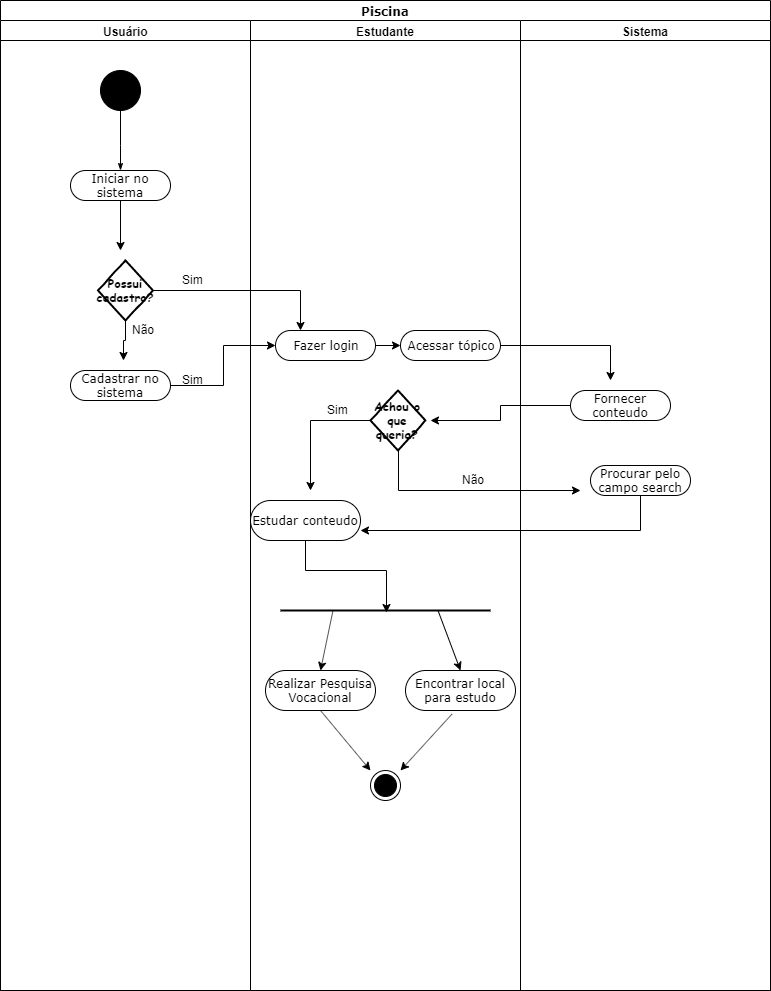

The diagram above was exported from draw.io. Its source (the exported page's mxGraphModel, read from the mxfile embedded in the PNG):
<mxGraphModel dx="1024" dy="566" grid="1" gridSize="10" guides="1" tooltips="1" connect="1" arrows="1" fold="1" page="1" pageScale="1" pageWidth="850" pageHeight="1100" background="#ffffff" math="0" shadow="0">
  <root>
    <mxCell id="0" />
    <mxCell id="1" parent="0" />
    <mxCell id="1c1d494c118603dd-1" value="Piscina" style="swimlane;html=1;childLayout=stackLayout;startSize=20;rounded=0;shadow=0;comic=0;labelBackgroundColor=none;strokeColor=#000000;strokeWidth=1;fillColor=#ffffff;fontFamily=Verdana;fontSize=12;fontColor=#000000;align=center;" parent="1" vertex="1">
      <mxGeometry x="40" y="20" width="770" height="990" as="geometry" />
    </mxCell>
    <mxCell id="1c1d494c118603dd-2" value="Usuário" style="swimlane;html=1;startSize=20;" parent="1c1d494c118603dd-1" vertex="1">
      <mxGeometry y="20" width="250" height="970" as="geometry" />
    </mxCell>
    <mxCell id="60571a20871a0731-4" value="" style="ellipse;whiteSpace=wrap;html=1;rounded=0;shadow=0;comic=0;labelBackgroundColor=none;strokeColor=#000000;strokeWidth=1;fillColor=#000000;fontFamily=Verdana;fontSize=12;fontColor=#000000;align=center;" parent="1c1d494c118603dd-2" vertex="1">
      <mxGeometry x="100" y="50" width="40" height="40" as="geometry" />
    </mxCell>
    <mxCell id="60571a20871a0731-8" value="Iniciar no sistema" style="rounded=1;whiteSpace=wrap;html=1;shadow=0;comic=0;labelBackgroundColor=none;strokeColor=#000000;strokeWidth=1;fillColor=#ffffff;fontFamily=Verdana;fontSize=12;fontColor=#000000;align=center;arcSize=50;" parent="1c1d494c118603dd-2" vertex="1">
      <mxGeometry x="70" y="150" width="100" height="30" as="geometry" />
    </mxCell>
    <mxCell id="1c1d494c118603dd-27" style="edgeStyle=orthogonalEdgeStyle;rounded=0;html=1;labelBackgroundColor=none;startArrow=none;startFill=0;startSize=5;endArrow=classicThin;endFill=1;endSize=5;jettySize=auto;orthogonalLoop=1;strokeColor=#000000;strokeWidth=1;fontFamily=Verdana;fontSize=12;fontColor=#000000;" parent="1c1d494c118603dd-2" source="60571a20871a0731-4" target="60571a20871a0731-8" edge="1">
      <mxGeometry relative="1" as="geometry">
        <Array as="points">
          <mxPoint x="120" y="125" />
        </Array>
      </mxGeometry>
    </mxCell>
    <mxCell id="vIHC2pLD_Y4o8hRp_Ans-2" value="Possui cadastro?" style="rhombus;html=1;align=center;whiteSpace=wrap;comic=1;strokeWidth=2;fontFamily=Comic Sans MS;fontStyle=1;" vertex="1" parent="1c1d494c118603dd-2">
      <mxGeometry x="97.5" y="240" width="55" height="60" as="geometry" />
    </mxCell>
    <mxCell id="vIHC2pLD_Y4o8hRp_Ans-6" value="Cadastrar no sistema" style="rounded=1;whiteSpace=wrap;html=1;shadow=0;comic=0;labelBackgroundColor=none;strokeColor=#000000;strokeWidth=1;fillColor=#ffffff;fontFamily=Verdana;fontSize=12;fontColor=#000000;align=center;arcSize=50;" vertex="1" parent="1c1d494c118603dd-2">
      <mxGeometry x="70" y="350" width="100" height="30" as="geometry" />
    </mxCell>
    <mxCell id="vIHC2pLD_Y4o8hRp_Ans-10" value="Não" style="text;html=1;resizable=0;points=[];autosize=1;align=left;verticalAlign=top;spacingTop=-4;" vertex="1" parent="1c1d494c118603dd-2">
      <mxGeometry x="130" y="300" width="40" height="20" as="geometry" />
    </mxCell>
    <mxCell id="vIHC2pLD_Y4o8hRp_Ans-9" value="Sim" style="text;html=1;resizable=0;points=[];autosize=1;align=left;verticalAlign=top;spacingTop=-4;" vertex="1" parent="1c1d494c118603dd-2">
      <mxGeometry x="180" y="250" width="40" height="20" as="geometry" />
    </mxCell>
    <mxCell id="vIHC2pLD_Y4o8hRp_Ans-12" value="Sim" style="text;html=1;resizable=0;points=[];autosize=1;align=left;verticalAlign=top;spacingTop=-4;" vertex="1" parent="1c1d494c118603dd-2">
      <mxGeometry x="180" y="350" width="40" height="20" as="geometry" />
    </mxCell>
    <mxCell id="1c1d494c118603dd-3" value="Estudante" style="swimlane;html=1;startSize=20;" parent="1c1d494c118603dd-1" vertex="1">
      <mxGeometry x="250" y="20" width="270" height="970" as="geometry" />
    </mxCell>
    <mxCell id="vIHC2pLD_Y4o8hRp_Ans-4" value="Fazer login" style="rounded=1;whiteSpace=wrap;html=1;shadow=0;comic=0;labelBackgroundColor=none;strokeColor=#000000;strokeWidth=1;fillColor=#ffffff;fontFamily=Verdana;fontSize=12;fontColor=#000000;align=center;arcSize=50;" vertex="1" parent="1c1d494c118603dd-3">
      <mxGeometry x="25" y="310" width="100" height="30" as="geometry" />
    </mxCell>
    <mxCell id="vIHC2pLD_Y4o8hRp_Ans-17" value="Acessar tópico" style="rounded=1;whiteSpace=wrap;html=1;shadow=0;comic=0;labelBackgroundColor=none;strokeColor=#000000;strokeWidth=1;fillColor=#ffffff;fontFamily=Verdana;fontSize=12;fontColor=#000000;align=center;arcSize=50;" vertex="1" parent="1c1d494c118603dd-3">
      <mxGeometry x="150" y="310" width="100" height="30" as="geometry" />
    </mxCell>
    <mxCell id="vIHC2pLD_Y4o8hRp_Ans-21" value="Achou o que queria?" style="rhombus;html=1;align=center;whiteSpace=wrap;comic=1;strokeWidth=2;fontFamily=Comic Sans MS;fontStyle=1;" vertex="1" parent="1c1d494c118603dd-3">
      <mxGeometry x="120" y="370" width="55" height="60" as="geometry" />
    </mxCell>
    <mxCell id="vIHC2pLD_Y4o8hRp_Ans-25" value="Estudar conteudo" style="rounded=1;whiteSpace=wrap;html=1;shadow=0;comic=0;labelBackgroundColor=none;strokeColor=#000000;strokeWidth=1;fillColor=#ffffff;fontFamily=Verdana;fontSize=12;fontColor=#000000;align=center;arcSize=50;" vertex="1" parent="1c1d494c118603dd-3">
      <mxGeometry y="480" width="110" height="40" as="geometry" />
    </mxCell>
    <mxCell id="vIHC2pLD_Y4o8hRp_Ans-26" value="Não" style="text;html=1;resizable=0;points=[];autosize=1;align=left;verticalAlign=top;spacingTop=-4;" vertex="1" parent="1c1d494c118603dd-3">
      <mxGeometry x="210" y="450" width="40" height="20" as="geometry" />
    </mxCell>
    <mxCell id="vIHC2pLD_Y4o8hRp_Ans-27" value="Sim" style="text;html=1;resizable=0;points=[];autosize=1;align=left;verticalAlign=top;spacingTop=-4;" vertex="1" parent="1c1d494c118603dd-3">
      <mxGeometry x="75" y="380" width="40" height="20" as="geometry" />
    </mxCell>
    <mxCell id="vIHC2pLD_Y4o8hRp_Ans-31" value="Encontrar local para estudo" style="rounded=1;whiteSpace=wrap;html=1;shadow=0;comic=0;labelBackgroundColor=none;strokeColor=#000000;strokeWidth=1;fillColor=#ffffff;fontFamily=Verdana;fontSize=12;fontColor=#000000;align=center;arcSize=50;" vertex="1" parent="1c1d494c118603dd-3">
      <mxGeometry x="155" y="650" width="110" height="40" as="geometry" />
    </mxCell>
    <mxCell id="vIHC2pLD_Y4o8hRp_Ans-30" value="Realizar Pesquisa Vocacional" style="rounded=1;whiteSpace=wrap;html=1;shadow=0;comic=0;labelBackgroundColor=none;strokeColor=#000000;strokeWidth=1;fillColor=#ffffff;fontFamily=Verdana;fontSize=12;fontColor=#000000;align=center;arcSize=50;" vertex="1" parent="1c1d494c118603dd-3">
      <mxGeometry x="15" y="650" width="110" height="40" as="geometry" />
    </mxCell>
    <mxCell id="vIHC2pLD_Y4o8hRp_Ans-32" value="" style="line;strokeWidth=2;html=1;" vertex="1" parent="1c1d494c118603dd-3">
      <mxGeometry x="30" y="580" width="210" height="20" as="geometry" />
    </mxCell>
    <mxCell id="vIHC2pLD_Y4o8hRp_Ans-29" style="edgeStyle=orthogonalEdgeStyle;rounded=0;orthogonalLoop=1;jettySize=auto;html=1;entryX=0.505;entryY=0.59;entryDx=0;entryDy=0;entryPerimeter=0;" edge="1" parent="1c1d494c118603dd-3" source="vIHC2pLD_Y4o8hRp_Ans-25" target="vIHC2pLD_Y4o8hRp_Ans-32">
      <mxGeometry relative="1" as="geometry">
        <mxPoint x="55" y="560" as="targetPoint" />
      </mxGeometry>
    </mxCell>
    <mxCell id="vIHC2pLD_Y4o8hRp_Ans-33" value="" style="endArrow=classic;html=1;exitX=0.25;exitY=0.5;exitDx=0;exitDy=0;exitPerimeter=0;entryX=0.5;entryY=0;entryDx=0;entryDy=0;" edge="1" parent="1c1d494c118603dd-3" source="vIHC2pLD_Y4o8hRp_Ans-32" target="vIHC2pLD_Y4o8hRp_Ans-30">
      <mxGeometry width="50" height="50" relative="1" as="geometry">
        <mxPoint x="60" y="660" as="sourcePoint" />
        <mxPoint x="110" y="610" as="targetPoint" />
      </mxGeometry>
    </mxCell>
    <mxCell id="vIHC2pLD_Y4o8hRp_Ans-34" value="" style="endArrow=classic;html=1;exitX=0.75;exitY=0.5;exitDx=0;exitDy=0;exitPerimeter=0;entryX=0.5;entryY=0;entryDx=0;entryDy=0;" edge="1" parent="1c1d494c118603dd-3" source="vIHC2pLD_Y4o8hRp_Ans-32" target="vIHC2pLD_Y4o8hRp_Ans-31">
      <mxGeometry width="50" height="50" relative="1" as="geometry">
        <mxPoint x="180" y="650" as="sourcePoint" />
        <mxPoint x="230" y="600" as="targetPoint" />
      </mxGeometry>
    </mxCell>
    <mxCell id="vIHC2pLD_Y4o8hRp_Ans-35" value="" style="endArrow=classic;html=1;exitX=0.5;exitY=1;exitDx=0;exitDy=0;" edge="1" parent="1c1d494c118603dd-3" source="vIHC2pLD_Y4o8hRp_Ans-30">
      <mxGeometry width="50" height="50" relative="1" as="geometry">
        <mxPoint x="70" y="760" as="sourcePoint" />
        <mxPoint x="120" y="750" as="targetPoint" />
      </mxGeometry>
    </mxCell>
    <mxCell id="vIHC2pLD_Y4o8hRp_Ans-37" value="" style="ellipse;html=1;shape=endState;fillColor=#000000;strokeColor=#000000;" vertex="1" parent="1c1d494c118603dd-3">
      <mxGeometry x="120" y="750" width="30" height="30" as="geometry" />
    </mxCell>
    <mxCell id="1c1d494c118603dd-4" value="Sistema" style="swimlane;html=1;startSize=20;" parent="1c1d494c118603dd-1" vertex="1">
      <mxGeometry x="520" y="20" width="250" height="970" as="geometry" />
    </mxCell>
    <mxCell id="vIHC2pLD_Y4o8hRp_Ans-15" value="Fornecer conteudo" style="rounded=1;whiteSpace=wrap;html=1;shadow=0;comic=0;labelBackgroundColor=none;strokeColor=#000000;strokeWidth=1;fillColor=#ffffff;fontFamily=Verdana;fontSize=12;fontColor=#000000;align=center;arcSize=50;" vertex="1" parent="1c1d494c118603dd-4">
      <mxGeometry x="50" y="370" width="100" height="30" as="geometry" />
    </mxCell>
    <mxCell id="vIHC2pLD_Y4o8hRp_Ans-24" value="Procurar pelo campo search" style="rounded=1;whiteSpace=wrap;html=1;shadow=0;comic=0;labelBackgroundColor=none;strokeColor=#000000;strokeWidth=1;fillColor=#ffffff;fontFamily=Verdana;fontSize=12;fontColor=#000000;align=center;arcSize=50;" vertex="1" parent="1c1d494c118603dd-4">
      <mxGeometry x="70" y="445" width="100" height="30" as="geometry" />
    </mxCell>
    <mxCell id="vIHC2pLD_Y4o8hRp_Ans-7" style="edgeStyle=orthogonalEdgeStyle;rounded=0;orthogonalLoop=1;jettySize=auto;html=1;entryX=0;entryY=0.5;entryDx=0;entryDy=0;" edge="1" parent="1c1d494c118603dd-1" source="vIHC2pLD_Y4o8hRp_Ans-6" target="vIHC2pLD_Y4o8hRp_Ans-4">
      <mxGeometry relative="1" as="geometry">
        <mxPoint x="350" y="310" as="targetPoint" />
      </mxGeometry>
    </mxCell>
    <mxCell id="vIHC2pLD_Y4o8hRp_Ans-3" style="edgeStyle=orthogonalEdgeStyle;rounded=0;orthogonalLoop=1;jettySize=auto;html=1;entryX=0.25;entryY=0;entryDx=0;entryDy=0;" edge="1" parent="1c1d494c118603dd-1" source="vIHC2pLD_Y4o8hRp_Ans-2" target="vIHC2pLD_Y4o8hRp_Ans-4">
      <mxGeometry relative="1" as="geometry">
        <mxPoint x="320" y="290" as="targetPoint" />
      </mxGeometry>
    </mxCell>
    <mxCell id="vIHC2pLD_Y4o8hRp_Ans-28" style="edgeStyle=orthogonalEdgeStyle;rounded=0;orthogonalLoop=1;jettySize=auto;html=1;entryX=1;entryY=0.75;entryDx=0;entryDy=0;" edge="1" parent="1c1d494c118603dd-1" source="vIHC2pLD_Y4o8hRp_Ans-24" target="vIHC2pLD_Y4o8hRp_Ans-25">
      <mxGeometry relative="1" as="geometry">
        <mxPoint x="640" y="520" as="targetPoint" />
        <Array as="points">
          <mxPoint x="640" y="530" />
        </Array>
      </mxGeometry>
    </mxCell>
    <mxCell id="vIHC2pLD_Y4o8hRp_Ans-1" style="edgeStyle=orthogonalEdgeStyle;rounded=0;orthogonalLoop=1;jettySize=auto;html=1;" edge="1" parent="1" source="60571a20871a0731-8">
      <mxGeometry relative="1" as="geometry">
        <mxPoint x="160" y="270" as="targetPoint" />
      </mxGeometry>
    </mxCell>
    <mxCell id="vIHC2pLD_Y4o8hRp_Ans-5" style="edgeStyle=orthogonalEdgeStyle;rounded=0;orthogonalLoop=1;jettySize=auto;html=1;" edge="1" parent="1" source="vIHC2pLD_Y4o8hRp_Ans-2">
      <mxGeometry relative="1" as="geometry">
        <mxPoint x="163" y="380" as="targetPoint" />
      </mxGeometry>
    </mxCell>
    <mxCell id="vIHC2pLD_Y4o8hRp_Ans-16" style="edgeStyle=orthogonalEdgeStyle;rounded=0;orthogonalLoop=1;jettySize=auto;html=1;" edge="1" parent="1" source="vIHC2pLD_Y4o8hRp_Ans-4">
      <mxGeometry relative="1" as="geometry">
        <mxPoint x="440" y="365" as="targetPoint" />
      </mxGeometry>
    </mxCell>
    <mxCell id="vIHC2pLD_Y4o8hRp_Ans-18" style="edgeStyle=orthogonalEdgeStyle;rounded=0;orthogonalLoop=1;jettySize=auto;html=1;" edge="1" parent="1" source="vIHC2pLD_Y4o8hRp_Ans-17">
      <mxGeometry relative="1" as="geometry">
        <mxPoint x="650" y="400" as="targetPoint" />
      </mxGeometry>
    </mxCell>
    <mxCell id="vIHC2pLD_Y4o8hRp_Ans-20" style="edgeStyle=orthogonalEdgeStyle;rounded=0;orthogonalLoop=1;jettySize=auto;html=1;" edge="1" parent="1" source="vIHC2pLD_Y4o8hRp_Ans-15">
      <mxGeometry relative="1" as="geometry">
        <mxPoint x="470" y="440" as="targetPoint" />
      </mxGeometry>
    </mxCell>
    <mxCell id="vIHC2pLD_Y4o8hRp_Ans-22" style="edgeStyle=orthogonalEdgeStyle;rounded=0;orthogonalLoop=1;jettySize=auto;html=1;" edge="1" parent="1" source="vIHC2pLD_Y4o8hRp_Ans-21">
      <mxGeometry relative="1" as="geometry">
        <mxPoint x="620" y="510" as="targetPoint" />
        <Array as="points">
          <mxPoint x="438" y="510" />
          <mxPoint x="438" y="510" />
        </Array>
      </mxGeometry>
    </mxCell>
    <mxCell id="vIHC2pLD_Y4o8hRp_Ans-23" style="edgeStyle=orthogonalEdgeStyle;rounded=0;orthogonalLoop=1;jettySize=auto;html=1;" edge="1" parent="1" source="vIHC2pLD_Y4o8hRp_Ans-21">
      <mxGeometry relative="1" as="geometry">
        <mxPoint x="350" y="510" as="targetPoint" />
      </mxGeometry>
    </mxCell>
    <mxCell id="vIHC2pLD_Y4o8hRp_Ans-36" value="" style="endArrow=classic;html=1;exitX=0.424;exitY=1.085;exitDx=0;exitDy=0;exitPerimeter=0;" edge="1" parent="1" source="vIHC2pLD_Y4o8hRp_Ans-31">
      <mxGeometry width="50" height="50" relative="1" as="geometry">
        <mxPoint x="370" y="740" as="sourcePoint" />
        <mxPoint x="440" y="790" as="targetPoint" />
      </mxGeometry>
    </mxCell>
  </root>
</mxGraphModel>